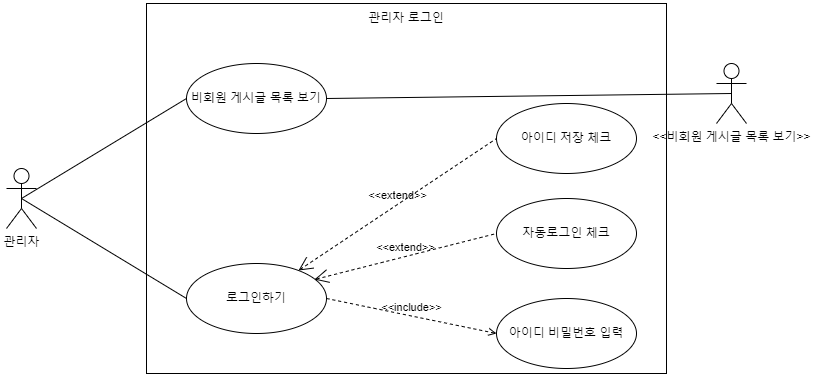

The diagram above was exported from draw.io. Its source (the exported page's mxGraphModel, read from the mxfile embedded in the PNG):
<mxGraphModel dx="1102" dy="1030" grid="1" gridSize="10" guides="1" tooltips="1" connect="1" arrows="1" fold="1" page="1" pageScale="1" pageWidth="827" pageHeight="1169" math="0" shadow="0">
  <root>
    <mxCell id="0" />
    <mxCell id="1" parent="0" />
    <mxCell id="9kh9CBqWs0dpSfDZj6Ux-1" value="" style="html=1;whiteSpace=wrap;" parent="1" vertex="1">
      <mxGeometry x="160" y="240" width="520" height="370" as="geometry" />
    </mxCell>
    <mxCell id="9kh9CBqWs0dpSfDZj6Ux-2" value="관리자" style="shape=umlActor;verticalLabelPosition=bottom;verticalAlign=top;html=1;outlineConnect=0;" parent="1" vertex="1">
      <mxGeometry x="20" y="405" width="30" height="60" as="geometry" />
    </mxCell>
    <mxCell id="9kh9CBqWs0dpSfDZj6Ux-3" value="" style="edgeStyle=none;html=1;endArrow=none;verticalAlign=bottom;rounded=0;exitX=0.5;exitY=0.5;exitDx=0;exitDy=0;exitPerimeter=0;entryX=0;entryY=0.5;entryDx=0;entryDy=0;" parent="1" source="9kh9CBqWs0dpSfDZj6Ux-2" target="9kh9CBqWs0dpSfDZj6Ux-5" edge="1">
      <mxGeometry width="160" relative="1" as="geometry">
        <mxPoint x="240" y="480" as="sourcePoint" />
        <mxPoint x="140" y="340" as="targetPoint" />
      </mxGeometry>
    </mxCell>
    <mxCell id="9kh9CBqWs0dpSfDZj6Ux-4" value="관리자 로그인" style="text;html=1;strokeColor=none;fillColor=none;align=center;verticalAlign=middle;whiteSpace=wrap;rounded=0;" parent="1" vertex="1">
      <mxGeometry x="376.25" y="240" width="87.5" height="30" as="geometry" />
    </mxCell>
    <mxCell id="9kh9CBqWs0dpSfDZj6Ux-5" value="로그인하기" style="ellipse;whiteSpace=wrap;html=1;" parent="1" vertex="1">
      <mxGeometry x="200" y="500" width="140" height="70" as="geometry" />
    </mxCell>
    <mxCell id="9kh9CBqWs0dpSfDZj6Ux-6" value="아이디 비밀번호 입력" style="ellipse;whiteSpace=wrap;html=1;" parent="1" vertex="1">
      <mxGeometry x="510" y="535" width="140" height="70" as="geometry" />
    </mxCell>
    <mxCell id="9kh9CBqWs0dpSfDZj6Ux-7" value="자동로그인 체크" style="ellipse;whiteSpace=wrap;html=1;" parent="1" vertex="1">
      <mxGeometry x="510" y="435" width="140" height="70" as="geometry" />
    </mxCell>
    <mxCell id="9kh9CBqWs0dpSfDZj6Ux-8" value="아이디 저장 체크" style="ellipse;whiteSpace=wrap;html=1;" parent="1" vertex="1">
      <mxGeometry x="510" y="340" width="140" height="70" as="geometry" />
    </mxCell>
    <mxCell id="9kh9CBqWs0dpSfDZj6Ux-11" value="&amp;lt;&amp;lt;include&amp;gt;&amp;gt;" style="edgeStyle=none;html=1;endArrow=open;verticalAlign=bottom;dashed=1;labelBackgroundColor=none;rounded=0;entryX=0;entryY=0.5;entryDx=0;entryDy=0;exitX=1;exitY=0.5;exitDx=0;exitDy=0;" parent="1" source="9kh9CBqWs0dpSfDZj6Ux-5" target="9kh9CBqWs0dpSfDZj6Ux-6" edge="1">
      <mxGeometry width="160" relative="1" as="geometry">
        <mxPoint x="240" y="480" as="sourcePoint" />
        <mxPoint x="400" y="480" as="targetPoint" />
      </mxGeometry>
    </mxCell>
    <mxCell id="9kh9CBqWs0dpSfDZj6Ux-12" value="&amp;lt;&amp;lt;extend&amp;gt;&amp;gt;" style="edgeStyle=none;html=1;startArrow=open;endArrow=none;startSize=12;verticalAlign=bottom;dashed=1;labelBackgroundColor=none;rounded=0;entryX=0;entryY=0.5;entryDx=0;entryDy=0;" parent="1" source="9kh9CBqWs0dpSfDZj6Ux-5" target="9kh9CBqWs0dpSfDZj6Ux-8" edge="1">
      <mxGeometry width="160" relative="1" as="geometry">
        <mxPoint x="240" y="480" as="sourcePoint" />
        <mxPoint x="400" y="480" as="targetPoint" />
      </mxGeometry>
    </mxCell>
    <mxCell id="9kh9CBqWs0dpSfDZj6Ux-13" value="&amp;lt;&amp;lt;extend&amp;gt;&amp;gt;" style="edgeStyle=none;html=1;startArrow=open;endArrow=none;startSize=12;verticalAlign=bottom;dashed=1;labelBackgroundColor=none;rounded=0;entryX=0;entryY=0.5;entryDx=0;entryDy=0;exitX=0.914;exitY=0.229;exitDx=0;exitDy=0;exitPerimeter=0;" parent="1" source="9kh9CBqWs0dpSfDZj6Ux-5" target="9kh9CBqWs0dpSfDZj6Ux-7" edge="1">
      <mxGeometry width="160" relative="1" as="geometry">
        <mxPoint x="316" y="515" as="sourcePoint" />
        <mxPoint x="510" y="350" as="targetPoint" />
      </mxGeometry>
    </mxCell>
    <mxCell id="YMpbOBpz7yZPMhAfJu-8-1" value="비회원 게시글 목록 보기" style="ellipse;whiteSpace=wrap;html=1;" parent="1" vertex="1">
      <mxGeometry x="200" y="300" width="140" height="70" as="geometry" />
    </mxCell>
    <mxCell id="YMpbOBpz7yZPMhAfJu-8-2" value="&amp;lt;&amp;lt;비회원 게시글 목록 보기&amp;gt;&amp;gt;" style="shape=umlActor;verticalLabelPosition=bottom;verticalAlign=top;html=1;outlineConnect=0;" parent="1" vertex="1">
      <mxGeometry x="730" y="300" width="30" height="60" as="geometry" />
    </mxCell>
    <mxCell id="YMpbOBpz7yZPMhAfJu-8-3" value="" style="edgeStyle=none;html=1;endArrow=none;verticalAlign=bottom;rounded=0;exitX=0.5;exitY=0.5;exitDx=0;exitDy=0;exitPerimeter=0;entryX=0;entryY=0.5;entryDx=0;entryDy=0;" parent="1" source="9kh9CBqWs0dpSfDZj6Ux-2" target="YMpbOBpz7yZPMhAfJu-8-1" edge="1">
      <mxGeometry width="160" relative="1" as="geometry">
        <mxPoint x="45" y="445" as="sourcePoint" />
        <mxPoint x="210" y="545" as="targetPoint" />
      </mxGeometry>
    </mxCell>
    <mxCell id="YMpbOBpz7yZPMhAfJu-8-4" value="" style="edgeStyle=none;html=1;endArrow=none;verticalAlign=bottom;rounded=0;exitX=1;exitY=0.5;exitDx=0;exitDy=0;entryX=0.5;entryY=0.5;entryDx=0;entryDy=0;entryPerimeter=0;" parent="1" source="YMpbOBpz7yZPMhAfJu-8-1" target="YMpbOBpz7yZPMhAfJu-8-2" edge="1">
      <mxGeometry width="160" relative="1" as="geometry">
        <mxPoint x="45" y="445" as="sourcePoint" />
        <mxPoint x="210" y="345" as="targetPoint" />
      </mxGeometry>
    </mxCell>
  </root>
</mxGraphModel>